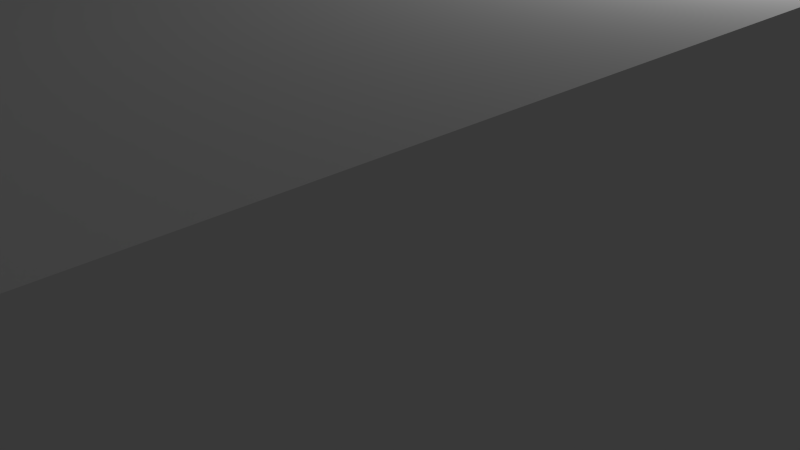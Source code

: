 # Source: Window_1.blend  (saved by Blender 2.76.0; exported with 4.5.12 LTS)
import bpy
from mathutils import Matrix  # noqa: F401  (used for matrix-valued properties, if any)

bpy.ops.wm.read_factory_settings(use_empty=True)
scene = bpy.context.scene
scene.name = 'Scene'

# ---- collections
col_collection_1 = bpy.data.collections.new('Collection 1'); scene.collection.children.link(col_collection_1)

# ---- materials (node trees are filled in below, after node groups)
mat_material_001 = bpy.data.materials.new('Material.001')
mat_material_001.alpha_threshold = 0.0
mat_material_001.use_transparent_shadow = False
mat_material_001.roughness = 0.5
mat_material_001.line_color = (0.0, 0.0, 0.0, 1.0)
mat_material_002 = bpy.data.materials.new('Material.002')
mat_material_002.alpha_threshold = 0.0
mat_material_002.use_transparent_shadow = False
mat_material_002.roughness = 0.5
mat_material_002.line_color = (0.0, 0.0, 0.0, 1.0)
mat_material_003 = bpy.data.materials.new('Material.003')
mat_material_003.alpha_threshold = 0.0
mat_material_003.use_transparent_shadow = False
mat_material_003.roughness = 0.5
mat_material_003.line_color = (0.0, 0.0, 0.0, 1.0)
mat_material_004 = bpy.data.materials.new('Material.004')
mat_material_004.alpha_threshold = 0.0
mat_material_004.use_transparent_shadow = False
mat_material_004.roughness = 0.5
mat_material_004.line_color = (0.0, 0.0, 0.0, 1.0)
mat_material_005 = bpy.data.materials.new('Material.005')
mat_material_005.alpha_threshold = 0.0
mat_material_005.use_transparent_shadow = False
mat_material_005.roughness = 0.5
mat_material_005.line_color = (0.0, 0.0, 0.0, 1.0)

# ---- material node trees

# ---- world
world_world = bpy.data.worlds.new('World'); scene.world = world_world
world_world.color = (0.05088, 0.05088, 0.05088)
world_world.use_sun_shadow = False
world_world.sun_shadow_jitter_overblur = 0.0
world_world.cycles.sampling_method = 'MANUAL'
world_world.cycles.sample_map_resolution = 256

# ---- cameras
cam_camera = bpy.data.cameras.new('Camera')
cam_camera.clip_end = 100.0
cam_camera.lens = 35.0
cam_camera.sensor_width = 32.0
cam_camera.sensor_height = 18.0
cam_camera.ortho_scale = 7.314
cam_camera.dof.focus_distance = 0.0
cam_camera.dof.aperture_fstop = 128.0

# ---- lights
light_lamp = bpy.data.lights.new('Lamp', 'POINT')
light_lamp.transmission_factor = 0.0
light_lamp.cutoff_distance = 30.0
light_lamp.energy = 100.0
light_lamp.shadow_buffer_clip_start = 1.001
light_lamp.shadow_soft_size = 0.1
light_lamp.shadow_maximum_resolution = 0.006
light_lamp.use_absolute_resolution = True
light_lamp.cycles.use_multiple_importance_sampling = False

# ---- meshes
me_cube_003 = bpy.data.meshes.new('Cube.003')
me_cube_003.from_pydata([(1.0, 1.0, -1.0), (1.0, -1.0, -1.0), (-1.0, -1.0, -1.0), (-1.0, 1.0, -1.0), (1.0, 1.0, 1.0), (1.0, -1.0, 1.0), (-1.0, -1.0, 1.0), (-1.0, 1.0, 1.0), (-1.1, 0.9231, -22.5), (-1.1, 0.9231, 22.5), (-1.1, 1.0, -22.5), (-1.1, 1.0, 22.5), (1.1, 0.9231, -22.5), (1.1, 0.9231, 22.5), (1.1, 1.0, -22.5), (1.1, 1.0, 22.5), (-1.1, -1.0, -22.5), (-1.1, -1.0, 22.5), (-1.1, -0.9231, -22.5), (-1.1, -0.9231, 22.5), (1.1, -1.0, -22.5), (1.1, -1.0, 22.5), (1.1, -0.9231, -22.5), (1.1, -0.9231, 22.5)], [], [(0, 1, 2, 3), (4, 7, 6, 5), (0, 4, 5, 1), (1, 5, 6, 2), (2, 6, 7, 3), (4, 0, 3, 7), (9, 11, 10, 8), (11, 15, 14, 10), (15, 13, 12, 14), (13, 9, 8, 12), (8, 10, 14, 12), (13, 15, 11, 9), (17, 19, 18, 16), (19, 23, 22, 18), (23, 21, 20, 22), (21, 17, 16, 20), (16, 18, 22, 20), (21, 23, 19, 17)])
_uv = me_cube_003.uv_layers.new(name='UVMap')
_uv.uv.foreach_set('vector', [0.8511, 0.4786, 0.1489, 0.4786, 0.1571, 0.4791, 0.8429, 0.4791, 0.8511, 0.5218, 0.8429, 0.5213, 0.1571, 0.5213, 0.1489, 0.5218, 0.8511, 0.4786, 0.8511, 0.5218, 0.1489, 0.5218, 0.1489, 0.4786, 0.1489, 0.4786, 0.1489, 0.5218, 0.1571, 0.5213, 0.1571, 0.4791, 0.1571, 0.4791, 0.1571, 0.5213, 0.8429, 0.5213, 0.8429, 0.4791, 0.8511, 0.5218, 0.8511, 0.4786, 0.8429, 0.4791, 0.8429, 0.5213, 0.8162, 0.9744, 0.8425, 0.9744, 0.8425, 0.02593, 0.8162, 0.02593, 0.8425, 0.9744, 0.8516, 0.9869, 0.8516, 0.01345, 0.8425, 0.02593, 0.8516, 0.9869, 0.8245, 0.9869, 0.8245, 0.01345, 0.8516, 0.01345, 0.8245, 0.9869, 0.8162, 0.9744, 0.8162, 0.02593, 0.8245, 0.01345, 0.8162, 0.02593, 0.8425, 0.02593, 0.8516, 0.01345, 0.8245, 0.01345, 0.8245, 0.9869, 0.8516, 0.9869, 0.8425, 0.9744, 0.8162, 0.9744, 0.1575, 0.9744, 0.1839, 0.9744, 0.1839, 0.02593, 0.1575, 0.02593, 0.1839, 0.9744, 0.1756, 0.9869, 0.1756, 0.01345, 0.1839, 0.02593, 0.1756, 0.9869, 0.1485, 0.9869, 0.1485, 0.01345, 0.1756, 0.01345, 0.1485, 0.9869, 0.1575, 0.9744, 0.1575, 0.02593, 0.1485, 0.01345, 0.1575, 0.02593, 0.1839, 0.02593, 0.1756, 0.01345, 0.1485, 0.01345, 0.1485, 0.9869, 0.1756, 0.9869, 0.1839, 0.9744, 0.1575, 0.9744])
me_cube_003.materials.append(mat_material_001)
me_cube_003.materials.append(mat_material_002)
me_cube_003.materials.append(mat_material_003)
me_cube_003.materials.append(mat_material_004)
me_cube_003.materials.append(mat_material_005)
me_cube_003.use_remesh_preserve_volume = False
me_cube_003.use_remesh_preserve_attributes = False
me_cube_003.use_mirror_vertex_groups = False
me_cube_003.update()
me_cube_002 = bpy.data.meshes.new('Cube.002')
me_cube_002.from_pydata([(1.4, 2.308, -22.75), (1.4, -2.308, -22.75), (-1.4, -2.308, -22.75), (-1.4, 2.308, -22.75), (1.4, 2.308, -20.75), (1.4, -2.308, -20.75), (-1.4, -2.308, -20.75), (-1.4, 2.308, -20.75)], [], [(0, 1, 2, 3), (4, 7, 6, 5), (0, 4, 5, 1), (1, 5, 6, 2), (2, 6, 7, 3), (4, 0, 3, 7)])
me_cube_002.polygons.foreach_set('material_index', [3, 3, 3, 3, 3, 3])
_uv = me_cube_002.uv_layers.new(name='UVMap')
_uv.uv.foreach_set('vector', [0.9609, 0.4067, 0.03916, 0.4067, 0.04964, 0.4131, 0.9504, 0.4131, 0.9776, 0.4317, 0.9667, 0.4377, 0.03333, 0.4377, 0.02248, 0.4317, 0.9776, 0.4062, 0.9776, 0.4317, 0.02248, 0.4317, 0.02248, 0.4062, 0.03916, 0.4067, 0.03916, 0.4313, 0.04964, 0.4371, 0.04964, 0.4131, 0.04964, 0.4131, 0.04964, 0.4371, 0.9504, 0.4371, 0.9504, 0.4131, 0.9609, 0.4313, 0.9609, 0.4067, 0.9504, 0.4131, 0.9504, 0.4371])
me_cube_002.materials.append(mat_material_001)
me_cube_002.materials.append(mat_material_002)
me_cube_002.materials.append(mat_material_003)
me_cube_002.materials.append(mat_material_004)
me_cube_002.materials.append(mat_material_005)
me_cube_002.use_remesh_preserve_volume = False
me_cube_002.use_remesh_preserve_attributes = False
me_cube_002.use_mirror_vertex_groups = False
me_cube_002.update()
me_cube_001 = bpy.data.meshes.new('Cube.001')
me_cube_001.from_pydata([(1.4, 2.308, 20.75), (1.4, -2.308, 20.75), (-1.4, -2.308, 20.75), (-1.4, 2.308, 20.75), (1.4, 2.308, 22.75), (1.4, -2.308, 22.75), (-1.4, -2.308, 22.75), (-1.4, 2.308, 22.75)], [], [(0, 1, 2, 3), (4, 7, 6, 5), (0, 4, 5, 1), (1, 5, 6, 2), (2, 6, 7, 3), (4, 0, 3, 7)])
me_cube_001.polygons.foreach_set('material_index', [2, 2, 2, 2, 2, 2])
_uv = me_cube_001.uv_layers.new(name='UVMap')
_uv.uv.foreach_set('vector', [0.9702, 0.5687, 0.02989, 0.5687, 0.04058, 0.5628, 0.9595, 0.5628, 0.9872, 0.5944, 0.9762, 0.5876, 0.02388, 0.5876, 0.01281, 0.5944, 0.9702, 0.5687, 0.9702, 0.5938, 0.02989, 0.5938, 0.02989, 0.5687, 0.01281, 0.5684, 0.01281, 0.5944, 0.02388, 0.5876, 0.02388, 0.5622, 0.02388, 0.5622, 0.02388, 0.5876, 0.9762, 0.5876, 0.9762, 0.5622, 0.9872, 0.5944, 0.9872, 0.5684, 0.9762, 0.5622, 0.9762, 0.5876])
me_cube_001.materials.append(mat_material_001)
me_cube_001.materials.append(mat_material_002)
me_cube_001.materials.append(mat_material_003)
me_cube_001.materials.append(mat_material_004)
me_cube_001.materials.append(mat_material_005)
me_cube_001.use_remesh_preserve_volume = False
me_cube_001.use_remesh_preserve_attributes = False
me_cube_001.use_mirror_vertex_groups = False
me_cube_001.update()
me_cube_000 = bpy.data.meshes.new('Cube.000')
me_cube_000.from_pydata([(1.4, 1.0, 22.5), (1.4, -1.0, 22.5), (-1.4, -1.0, 22.5), (-1.4, 1.0, 22.5), (1.4, 1.0, 27.5), (1.4, -1.0, 27.5), (-1.4, -1.0, 27.5), (-1.4, 1.0, 27.5), (2.5, 1.154, 27.5), (2.5, -1.154, 27.5), (-2.5, -1.154, 27.5), (-2.5, 1.154, 27.5), (2.5, 1.154, 30.0), (2.5, -1.154, 30.0), (-2.5, -1.154, 30.0), (-2.5, 1.154, 30.0)], [], [(0, 1, 2, 3), (4, 7, 6, 5), (0, 4, 5, 1), (1, 5, 6, 2), (2, 6, 7, 3), (4, 0, 3, 7), (8, 9, 10, 11), (12, 15, 14, 13), (8, 12, 13, 9), (9, 13, 14, 10), (10, 14, 15, 11), (12, 8, 11, 15)])
me_cube_000.polygons.foreach_set('material_index', [1, 1, 1, 1, 1, 1, 4, 4, 4, 4, 4, 4])
_uv = me_cube_000.uv_layers.new(name='UVMap')
_uv.uv.foreach_set('vector', [0.9813, 0.5666, 0.01878, 0.5666, 0.03445, 0.5448, 0.9656, 0.5448, 0.9803, 0.7145, 0.9647, 0.688, 0.0354, 0.688, 0.01976, 0.7145, 0.9813, 0.5666, 0.9813, 0.7147, 0.01878, 0.7147, 0.01878, 0.5666, 0.01976, 0.5667, 0.01976, 0.7145, 0.0354, 0.688, 0.0354, 0.545, 0.0354, 0.545, 0.0354, 0.688, 0.9647, 0.688, 0.9647, 0.545, 0.9803, 0.7145, 0.9803, 0.5667, 0.9647, 0.545, 0.9647, 0.688, 0.9691, 0.6377, 0.03092, 0.6377, 0.05785, 0.5982, 0.9422, 0.5982, 0.9674, 0.7001, 0.9405, 0.6571, 0.05954, 0.6571, 0.03271, 0.7001, 0.9691, 0.6377, 0.9691, 0.7003, 0.03092, 0.7003, 0.03092, 0.6377, 0.03271, 0.6378, 0.03271, 0.7001, 0.05954, 0.6571, 0.05954, 0.5984, 0.05954, 0.5984, 0.05954, 0.6571, 0.9405, 0.6571, 0.9405, 0.5984, 0.9674, 0.7001, 0.9674, 0.6378, 0.9405, 0.5984, 0.9405, 0.6571])
me_cube_000.materials.append(mat_material_001)
me_cube_000.materials.append(mat_material_002)
me_cube_000.materials.append(mat_material_003)
me_cube_000.materials.append(mat_material_004)
me_cube_000.materials.append(mat_material_005)
me_cube_000.use_remesh_preserve_volume = False
me_cube_000.use_remesh_preserve_attributes = False
me_cube_000.use_mirror_vertex_groups = False
me_cube_000.update()

# ---- objects
ob_cube_003 = bpy.data.objects.new('Cube.003', me_cube_003)
ob_cube_001 = bpy.data.objects.new('Cube.001', me_cube_002)
ob_cube_000 = bpy.data.objects.new('Cube.000', me_cube_001)
ob_cube_002 = bpy.data.objects.new('Cube.002', me_cube_000)
ob_lamp = bpy.data.objects.new('Lamp', light_lamp)
ob_camera = bpy.data.objects.new('Camera', cam_camera)

# ---- transforms, parenting, visibility, modifiers, constraints
ob_cube_003.location = (0.0, 0.0, 0.0)
ob_cube_003.scale = (5.0, 65.0, 4.0)
ob_cube_003.lock_rotations_4d = False
ob_cube_003.empty_display_type = 'ARROWS'
ob_cube_003.lineart.crease_threshold = 0.0
ob_cube_001.location = (0.0, 0.0, 0.0)
ob_cube_001.scale = (5.0, 65.0, 4.0)
ob_cube_001.lock_rotations_4d = False
ob_cube_001.empty_display_type = 'ARROWS'
ob_cube_001.lineart.crease_threshold = 0.0
ob_cube_000.location = (0.0, 0.0, 0.0)
ob_cube_000.scale = (5.0, 65.0, 4.0)
ob_cube_000.lock_rotations_4d = False
ob_cube_000.empty_display_type = 'ARROWS'
ob_cube_000.lineart.crease_threshold = 0.0
ob_cube_002.location = (0.0, 0.0, 0.0)
ob_cube_002.scale = (5.0, 65.0, 4.0)
ob_cube_002.lock_rotations_4d = False
ob_cube_002.empty_display_type = 'ARROWS'
ob_cube_002.lineart.crease_threshold = 0.0
ob_lamp.location = (4.076, 1.005, 5.904)
ob_lamp.rotation_euler = (0.6503, 0.05522, 1.866)
ob_lamp.lock_rotations_4d = False
ob_lamp.empty_display_type = 'ARROWS'
ob_lamp.color = (0.0, 0.0, 0.0, 0.0)
ob_lamp.lineart.crease_threshold = 0.0
ob_camera.location = (7.481, -6.508, 5.344)
ob_camera.rotation_euler = (1.109, 0.01082, 0.8149)
ob_camera.lock_rotations_4d = False
ob_camera.empty_display_type = 'ARROWS'
ob_camera.color = (0.0, 0.0, 0.0, 0.0)
ob_camera.display_type = 'WIRE'
ob_camera.lineart.crease_threshold = 0.0

# ---- collection membership
col_collection_1.objects.link(ob_cube_003)
col_collection_1.objects.link(ob_cube_001)
col_collection_1.objects.link(ob_cube_000)
col_collection_1.objects.link(ob_cube_002)
col_collection_1.objects.link(ob_lamp)
col_collection_1.objects.link(ob_camera)

# ---- scene / render settings (as saved in the file)
scene.camera = ob_camera
scene.frame_start = 1; scene.frame_end = 250; scene.frame_set(1)
scene.render.engine = 'BLENDER_EEVEE_NEXT'
scene.render.resolution_percentage = 50
scene.render.dither_intensity = 0.0
scene.cycles.use_denoising = False
scene.cycles.samples = 10
scene.cycles.sampling_pattern = 'TABULATED_SOBOL'
scene.cycles.light_sampling_threshold = 0.0
scene.cycles.use_adaptive_sampling = False
scene.cycles.use_light_tree = False
scene.cycles.blur_glossy = 0.0
scene.cycles.pixel_filter_type = 'GAUSSIAN'
scene.cycles.sample_clamp_indirect = 0.0
scene.view_settings.view_transform = 'Standard'
scene.unit_settings.scale_length = 0.01
bpy.context.view_layer.update()
